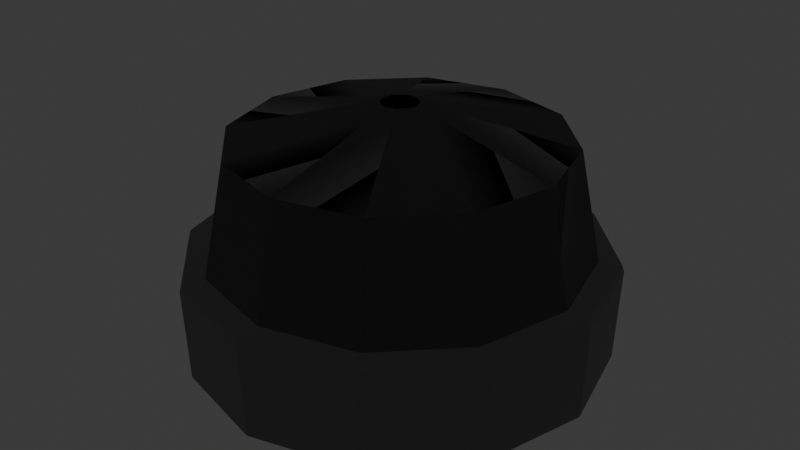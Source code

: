 # Source: Alarme_Problemas.blend  (saved by Blender 5.1.30; exported with 4.5.12 LTS)
import bpy
from mathutils import Matrix  # noqa: F401  (used for matrix-valued properties, if any)

bpy.ops.wm.read_factory_settings(use_empty=True)
scene = bpy.context.scene
scene.name = 'Scene'

# ---- collections
col_collection = bpy.data.collections.new('Collection'); scene.collection.children.link(col_collection)

# ---- materials (node trees are filled in below, after node groups)
mat_contorno = bpy.data.materials.new('Contorno')
mat_contorno.use_backface_culling = True
mat_contorno.use_backface_culling_shadow = True
mat_vermelho = bpy.data.materials.new('Vermelho')
mat_cinza_escuro = bpy.data.materials.new('Cinza Escuro')

# ---- material node trees
mat_contorno.use_nodes = True; mat_contorno.node_tree.nodes.clear()
_N = mat_contorno.node_tree.nodes; _L = mat_contorno.node_tree.links
n0 = _N.new('ShaderNodeBsdfPrincipled'); n0.name = 'Principled BSDF'; n0.location = (-200, 100)
n0.inputs[0].default_value = (0.0, 0.0, 0.0, 1.0)
n0.inputs[2].default_value = 1.0
n1 = _N.new('ShaderNodeOutputMaterial'); n1.name = 'Material Output'; n1.location = (200, 100)
_L.new(n0.outputs[0], n1.inputs[0])
n1.is_active_output = True
mat_vermelho.use_nodes = True; mat_vermelho.node_tree.nodes.clear()
_N = mat_vermelho.node_tree.nodes; _L = mat_vermelho.node_tree.links
n0 = _N.new('ShaderNodeBsdfPrincipled'); n0.name = 'Principled BSDF'; n0.location = (-200, 100)
n0.inputs[0].default_value = (0.8, 0.03836, 0.03581, 1.0)
n1 = _N.new('ShaderNodeOutputMaterial'); n1.name = 'Material Output'; n1.location = (200, 100)
_L.new(n0.outputs[0], n1.inputs[0])
n1.is_active_output = True
mat_cinza_escuro.use_nodes = True; mat_cinza_escuro.node_tree.nodes.clear()
_N = mat_cinza_escuro.node_tree.nodes; _L = mat_cinza_escuro.node_tree.links
n0 = _N.new('ShaderNodeBsdfPrincipled'); n0.name = 'Principled BSDF'; n0.location = (-200, 100)
n0.inputs[0].default_value = (0.04327, 0.04327, 0.04327, 1.0)
n1 = _N.new('ShaderNodeOutputMaterial'); n1.name = 'Material Output'; n1.location = (200, 100)
_L.new(n0.outputs[0], n1.inputs[0])
n1.is_active_output = True

# ---- world
world_world = bpy.data.worlds.new('World'); scene.world = world_world
world_world.use_nodes = True; world_world.node_tree.nodes.clear()
_N = world_world.node_tree.nodes; _L = world_world.node_tree.links
n0 = _N.new('ShaderNodeOutputWorld'); n0.name = 'World Output'; n0.location = (200, 100)
n1 = _N.new('ShaderNodeBackground'); n1.name = 'Background'; n1.location = (-200, 100)
n1.inputs[0].default_value = (0.05088, 0.05088, 0.05088, 1.0)
_L.new(n1.outputs[0], n0.inputs[0])
n0.is_active_output = True
world_world.color = (0.05088, 0.05088, 0.05088)
world_world.sun_shadow_jitter_overblur = 0.0

# ---- meshes
me_cylinder_001 = bpy.data.meshes.new('Cylinder.001')
me_cylinder_001.from_pydata([(0.0, 1.0, -1.0), (0.0, 1.0, 1.0), (0.5, 0.866, -1.0), (0.5, 0.866, 1.0), (0.866, 0.5, -1.0), (0.866, 0.5, 1.0), (1.0, 0.0, -1.0), (1.0, 0.0, 1.0), (0.866, -0.5, -1.0), (0.866, -0.5, 1.0), (0.5, -0.866, -1.0), (0.5, -0.866, 1.0), (0.0, -1.0, -1.0), (0.0, -1.0, 1.0), (-0.5, -0.866, -1.0), (-0.5, -0.866, 1.0), (-0.866, -0.5, -1.0), (-0.866, -0.5, 1.0), (-1.0, 0.0, -1.0), (-1.0, 0.0, 1.0), (-0.866, 0.5, -1.0), (-0.866, 0.5, 1.0), (-0.5, 0.866, -1.0), (-0.5, 0.866, 1.0), (0.5, 0.866, 1.113), (0.0, 1.0, 1.113), (0.866, 0.5, 1.113), (1.0, 0.0, 1.113), (0.866, -0.5, 1.113), (0.5, -0.866, 1.113), (0.0, -1.0, 1.113), (-0.5, -0.866, 1.113), (-0.866, -0.5, 1.113), (-1.0, 0.0, 1.113), (-0.866, 0.5, 1.113), (-0.5, 0.866, 1.113), (0.4405, 0.7629, 1.158), (1.009e-09, 0.881, 1.158), (0.7629, 0.4405, 1.158), (0.881, -1.135e-07, 1.158), (0.7629, -0.4405, 1.158), (0.4405, -0.7629, 1.158), (1.009e-09, -0.881, 1.158), (-0.4405, -0.7629, 1.158), (-0.7629, -0.4405, 1.158), (-0.881, -1.135e-07, 1.158), (-0.7629, 0.4405, 1.158), (-0.4405, 0.7629, 1.158)], [], [(0, 1, 3, 2), (2, 3, 5, 4), (4, 5, 7, 6), (6, 7, 9, 8), (8, 9, 11, 10), (10, 11, 13, 12), (12, 13, 15, 14), (14, 15, 17, 16), (16, 17, 19, 18), (18, 19, 21, 20), (9, 7, 27, 28), (20, 21, 23, 22), (22, 23, 1, 0), (0, 2, 4, 6, 8, 10, 12, 14, 16, 18, 20, 22), (27, 26, 38, 39), (1, 23, 35, 25), (3, 1, 25, 24), (7, 5, 26, 27), (23, 21, 34, 35), (5, 3, 24, 26), (21, 19, 33, 34), (19, 17, 32, 33), (17, 15, 31, 32), (15, 13, 30, 31), (13, 11, 29, 30), (11, 9, 28, 29), (34, 33, 45, 46), (31, 30, 42, 43), (28, 27, 39, 40), (35, 34, 46, 47), (24, 25, 37, 36), (32, 31, 43, 44), (29, 28, 40, 41), (25, 35, 47, 37), (26, 24, 36, 38), (33, 32, 44, 45), (30, 29, 41, 42)])
_uv = me_cylinder_001.uv_layers.new(name='UVMap')
_uv.uv.foreach_set('vector', [1.0, 0.5, 1.0, 1.0, 0.9167, 1.0, 0.9167, 0.5, 0.9167, 0.5, 0.9167, 1.0, 0.8333, 1.0, 0.8333, 0.5, 0.8333, 0.5, 0.8333, 1.0, 0.75, 1.0, 0.75, 0.5, 0.75, 0.5, 0.75, 1.0, 0.6667, 1.0, 0.6667, 0.5, 0.6667, 0.5, 0.6667, 1.0, 0.5833, 1.0, 0.5833, 0.5, 0.5833, 0.5, 0.5833, 1.0, 0.5, 1.0, 0.5, 0.5, 0.5, 0.5, 0.5, 1.0, 0.4167, 1.0, 0.4167, 0.5, 0.4167, 0.5, 0.4167, 1.0, 0.3333, 1.0, 0.3333, 0.5, 0.3333, 0.5, 0.3333, 1.0, 0.25, 1.0, 0.25, 0.5, 0.25, 0.5, 0.25, 1.0, 0.1667, 1.0, 0.1667, 0.5, 0.6667, 1.0, 0.75, 1.0, 0.75, 1.0, 0.6667, 1.0, 0.1667, 0.5, 0.1667, 1.0, 0.08333, 1.0, 0.08333, 0.5, 0.08333, 0.5, 0.08333, 1.0, 7.451e-08, 1.0, 7.451e-08, 0.5, 0.75, 0.49, 0.87, 0.4578, 0.9578, 0.37, 0.99, 0.25, 0.9578, 0.13, 0.87, 0.04215, 0.75, 0.01, 0.63, 0.04215, 0.5422, 0.13, 0.51, 0.25, 0.5422, 0.37, 0.63, 0.4578, 0.75, 1.0, 0.8333, 1.0, 0.8333, 1.0, 0.75, 1.0, 7.451e-08, 1.0, 0.08333, 1.0, 0.08333, 1.0, 7.451e-08, 1.0, 0.9167, 1.0, 1.0, 1.0, 1.0, 1.0, 0.9167, 1.0, 0.75, 1.0, 0.8333, 1.0, 0.8333, 1.0, 0.75, 1.0, 0.08333, 1.0, 0.1667, 1.0, 0.1667, 1.0, 0.08333, 1.0, 0.8333, 1.0, 0.9167, 1.0, 0.9167, 1.0, 0.8333, 1.0, 0.1667, 1.0, 0.25, 1.0, 0.25, 1.0, 0.1667, 1.0, 0.25, 1.0, 0.3333, 1.0, 0.3333, 1.0, 0.25, 1.0, 0.3333, 1.0, 0.4167, 1.0, 0.4167, 1.0, 0.3333, 1.0, 0.4167, 1.0, 0.5, 1.0, 0.5, 1.0, 0.4167, 1.0, 0.5, 1.0, 0.5833, 1.0, 0.5833, 1.0, 0.5, 1.0, 0.5833, 1.0, 0.6667, 1.0, 0.6667, 1.0, 0.5833, 1.0, 0.1667, 1.0, 0.25, 1.0, 0.25, 1.0, 0.1667, 1.0, 0.4167, 1.0, 0.5, 1.0, 0.5, 1.0, 0.4167, 1.0, 0.6667, 1.0, 0.75, 1.0, 0.75, 1.0, 0.6667, 1.0, 0.08333, 1.0, 0.1667, 1.0, 0.1667, 1.0, 0.08333, 1.0, 0.9167, 1.0, 1.0, 1.0, 1.0, 1.0, 0.9167, 1.0, 0.3333, 1.0, 0.4167, 1.0, 0.4167, 1.0, 0.3333, 1.0, 0.5833, 1.0, 0.6667, 1.0, 0.6667, 1.0, 0.5833, 1.0, 7.451e-08, 1.0, 0.08333, 1.0, 0.08333, 1.0, 7.451e-08, 1.0, 0.8333, 1.0, 0.9167, 1.0, 0.9167, 1.0, 0.8333, 1.0, 0.25, 1.0, 0.3333, 1.0, 0.3333, 1.0, 0.25, 1.0, 0.5, 1.0, 0.5833, 1.0, 0.5833, 1.0, 0.5, 1.0])
me_cylinder_001.materials.append(mat_contorno)
me_cylinder_001.materials.append(mat_contorno)
me_cylinder_001.update()
me_cylinder_002 = bpy.data.meshes.new('Cylinder.002')
me_cylinder_002.from_pydata([(0.4405, 0.7629, 1.158), (1.009e-09, 0.881, 1.158), (0.7629, 0.4405, 1.158), (0.881, -1.135e-07, 1.158), (0.7629, -0.4405, 1.158), (0.4405, -0.7629, 1.158), (1.009e-09, -0.881, 1.158), (-0.4405, -0.7629, 1.158), (-0.7629, -0.4405, 1.158), (-0.881, -1.135e-07, 1.158), (-0.7629, 0.4405, 1.158), (-0.4405, 0.7629, 1.158), (0.3846, 0.6662, 3.611), (-5.716e-09, 0.7692, 3.611), (0.6662, 0.3846, 3.611), (0.7692, -9.912e-08, 3.611), (0.6662, -0.3846, 3.611), (0.3846, -0.6662, 3.611), (-5.716e-09, -0.7692, 3.611), (-0.3846, -0.6662, 3.611), (-0.6662, -0.3846, 3.611), (-0.7692, -9.912e-08, 3.611), (-0.6662, 0.3846, 3.611), (-0.3846, 0.6662, 3.611), (0.0836, 0.1448, 4.239), (8.128e-09, 0.1672, 4.239), (0.1448, 0.08361, 4.239), (0.1672, 7.248e-07, 4.239), (0.1448, -0.0836, 4.239), (0.0836, -0.1448, 4.239), (8.128e-09, -0.1672, 4.239), (-0.0836, -0.1448, 4.239), (-0.1448, -0.0836, 4.239), (-0.1672, 7.248e-07, 4.239), (-0.1448, 0.08361, 4.239), (-0.0836, 0.1448, 4.239), (0.03066, 0.05311, 4.341), (3.95e-09, 0.06133, 4.341), (0.05311, 0.03066, 4.341), (0.06133, 8.697e-07, 4.341), (0.05311, -0.03066, 4.341), (0.03066, -0.05311, 4.341), (3.95e-09, -0.06133, 4.341), (-0.03066, -0.05311, 4.341), (-0.05311, -0.03066, 4.341), (-0.06133, 8.697e-07, 4.341), (-0.05311, 0.03066, 4.341), (-0.03066, 0.05311, 4.341)], [], [(3, 2, 14, 15), (18, 17, 29, 30), (10, 9, 21, 22), (7, 6, 18, 19), (4, 3, 15, 16), (11, 10, 22, 23), (0, 1, 13, 12), (8, 7, 19, 20), (5, 4, 16, 17), (1, 11, 23, 13), (2, 0, 12, 14), (9, 8, 20, 21), (6, 5, 17, 18), (24, 25, 37, 36), (15, 14, 26, 27), (22, 21, 33, 34), (19, 18, 30, 31), (16, 15, 27, 28), (23, 22, 34, 35), (12, 13, 25, 24), (20, 19, 31, 32), (17, 16, 28, 29), (13, 23, 35, 25), (14, 12, 24, 26), (21, 20, 32, 33), (36, 37, 47, 46, 45, 44, 43, 42, 41, 40, 39, 38), (32, 31, 43, 44), (29, 28, 40, 41), (25, 35, 47, 37), (26, 24, 36, 38), (33, 32, 44, 45), (30, 29, 41, 42), (27, 26, 38, 39), (34, 33, 45, 46), (31, 30, 42, 43), (28, 27, 39, 40), (35, 34, 46, 47)])
_uv = me_cylinder_002.uv_layers.new(name='UVMap')
_uv.uv.foreach_set('vector', [0.75, 1.0, 0.8333, 1.0, 0.8333, 1.0, 0.75, 1.0, 0.5, 1.0, 0.5833, 1.0, 0.5833, 1.0, 0.5, 1.0, 0.1667, 1.0, 0.25, 1.0, 0.25, 1.0, 0.1667, 1.0, 0.4167, 1.0, 0.5, 1.0, 0.5, 1.0, 0.4167, 1.0, 0.6667, 1.0, 0.75, 1.0, 0.75, 1.0, 0.6667, 1.0, 0.08333, 1.0, 0.1667, 1.0, 0.1667, 1.0, 0.08333, 1.0, 0.9167, 1.0, 1.0, 1.0, 1.0, 1.0, 0.9167, 1.0, 0.3333, 1.0, 0.4167, 1.0, 0.4167, 1.0, 0.3333, 1.0, 0.5833, 1.0, 0.6667, 1.0, 0.6667, 1.0, 0.5833, 1.0, 7.451e-08, 1.0, 0.08333, 1.0, 0.08333, 1.0, 7.451e-08, 1.0, 0.8333, 1.0, 0.9167, 1.0, 0.9167, 1.0, 0.8333, 1.0, 0.25, 1.0, 0.3333, 1.0, 0.3333, 1.0, 0.25, 1.0, 0.5, 1.0, 0.5833, 1.0, 0.5833, 1.0, 0.5, 1.0, 0.9167, 1.0, 1.0, 1.0, 1.0, 1.0, 0.9167, 1.0, 0.75, 1.0, 0.8333, 1.0, 0.8333, 1.0, 0.75, 1.0, 0.1667, 1.0, 0.25, 1.0, 0.25, 1.0, 0.1667, 1.0, 0.4167, 1.0, 0.5, 1.0, 0.5, 1.0, 0.4167, 1.0, 0.6667, 1.0, 0.75, 1.0, 0.75, 1.0, 0.6667, 1.0, 0.08333, 1.0, 0.1667, 1.0, 0.1667, 1.0, 0.08333, 1.0, 0.9167, 1.0, 1.0, 1.0, 1.0, 1.0, 0.9167, 1.0, 0.3333, 1.0, 0.4167, 1.0, 0.4167, 1.0, 0.3333, 1.0, 0.5833, 1.0, 0.6667, 1.0, 0.6667, 1.0, 0.5833, 1.0, 7.451e-08, 1.0, 0.08333, 1.0, 0.08333, 1.0, 7.451e-08, 1.0, 0.8333, 1.0, 0.9167, 1.0, 0.9167, 1.0, 0.8333, 1.0, 0.25, 1.0, 0.3333, 1.0, 0.3333, 1.0, 0.25, 1.0, 0.37, 0.4578, 0.25, 0.49, 0.13, 0.4578, 0.04215, 0.37, 0.01, 0.25, 0.04215, 0.13, 0.13, 0.04215, 0.25, 0.01, 0.37, 0.04215, 0.4578, 0.13, 0.49, 0.25, 0.4578, 0.37, 0.3333, 1.0, 0.4167, 1.0, 0.4167, 1.0, 0.3333, 1.0, 0.5833, 1.0, 0.6667, 1.0, 0.6667, 1.0, 0.5833, 1.0, 7.451e-08, 1.0, 0.08333, 1.0, 0.08333, 1.0, 7.451e-08, 1.0, 0.8333, 1.0, 0.9167, 1.0, 0.9167, 1.0, 0.8333, 1.0, 0.25, 1.0, 0.3333, 1.0, 0.3333, 1.0, 0.25, 1.0, 0.5, 1.0, 0.5833, 1.0, 0.5833, 1.0, 0.5, 1.0, 0.75, 1.0, 0.8333, 1.0, 0.8333, 1.0, 0.75, 1.0, 0.1667, 1.0, 0.25, 1.0, 0.25, 1.0, 0.1667, 1.0, 0.4167, 1.0, 0.5, 1.0, 0.5, 1.0, 0.4167, 1.0, 0.6667, 1.0, 0.75, 1.0, 0.75, 1.0, 0.6667, 1.0, 0.08333, 1.0, 0.1667, 1.0, 0.1667, 1.0, 0.08333, 1.0])
me_cylinder_002.materials.append(mat_vermelho)
me_cylinder_002.materials.append(mat_contorno)
me_cylinder_002.update()
me_cylinder_003 = bpy.data.meshes.new('Cylinder.003')
me_cylinder_003.from_pydata([(0.4405, 0.7629, 1.158), (1.009e-09, 0.881, 1.158), (0.7629, 0.4405, 1.158), (0.881, -1.135e-07, 1.158), (0.7629, -0.4405, 1.158), (0.4405, -0.7629, 1.158), (1.009e-09, -0.881, 1.158), (-0.4405, -0.7629, 1.158), (-0.7629, -0.4405, 1.158), (-0.881, -1.135e-07, 1.158), (-0.7629, 0.4405, 1.158), (-0.4405, 0.7629, 1.158), (0.3846, 0.6662, 3.611), (-5.716e-09, 0.7692, 3.611), (0.6662, 0.3846, 3.611), (0.7692, -9.912e-08, 3.611), (0.6662, -0.3846, 3.611), (0.3846, -0.6662, 3.611), (-5.716e-09, -0.7692, 3.611), (-0.3846, -0.6662, 3.611), (-0.6662, -0.3846, 3.611), (-0.7692, -9.912e-08, 3.611), (-0.6662, 0.3846, 3.611), (-0.3846, 0.6662, 3.611), (0.0836, 0.1448, 4.239), (8.128e-09, 0.1672, 4.239), (0.1448, 0.08361, 4.239), (0.1672, 7.248e-07, 4.239), (0.1448, -0.0836, 4.239), (0.0836, -0.1448, 4.239), (8.128e-09, -0.1672, 4.239), (-0.0836, -0.1448, 4.239), (-0.1448, -0.0836, 4.239), (-0.1672, 7.248e-07, 4.239), (-0.1448, 0.08361, 4.239), (-0.0836, 0.1448, 4.239), (0.03066, 0.05311, 4.341), (3.95e-09, 0.06133, 4.341), (0.05311, 0.03066, 4.341), (0.06133, 8.697e-07, 4.341), (0.05311, -0.03066, 4.341), (0.03066, -0.05311, 4.341), (3.95e-09, -0.06133, 4.341), (-0.03066, -0.05311, 4.341), (-0.05311, -0.03066, 4.341), (-0.06133, 8.697e-07, 4.341), (-0.05311, 0.03066, 4.341), (-0.03066, 0.05311, 4.341)], [], [(3, 2, 14, 15), (18, 17, 29, 30), (10, 9, 21, 22), (7, 6, 18, 19), (4, 3, 15, 16), (11, 10, 22, 23), (0, 1, 13, 12), (8, 7, 19, 20), (5, 4, 16, 17), (1, 11, 23, 13), (2, 0, 12, 14), (9, 8, 20, 21), (6, 5, 17, 18), (24, 25, 37, 36), (15, 14, 26, 27), (22, 21, 33, 34), (19, 18, 30, 31), (16, 15, 27, 28), (23, 22, 34, 35), (12, 13, 25, 24), (20, 19, 31, 32), (17, 16, 28, 29), (13, 23, 35, 25), (14, 12, 24, 26), (21, 20, 32, 33), (36, 37, 47, 46, 45, 44, 43, 42, 41, 40, 39, 38), (32, 31, 43, 44), (29, 28, 40, 41), (25, 35, 47, 37), (26, 24, 36, 38), (33, 32, 44, 45), (30, 29, 41, 42), (27, 26, 38, 39), (34, 33, 45, 46), (31, 30, 42, 43), (28, 27, 39, 40), (35, 34, 46, 47)])
_uv = me_cylinder_003.uv_layers.new(name='UVMap')
_uv.uv.foreach_set('vector', [0.75, 1.0, 0.8333, 1.0, 0.8333, 1.0, 0.75, 1.0, 0.5, 1.0, 0.5833, 1.0, 0.5833, 1.0, 0.5, 1.0, 0.1667, 1.0, 0.25, 1.0, 0.25, 1.0, 0.1667, 1.0, 0.4167, 1.0, 0.5, 1.0, 0.5, 1.0, 0.4167, 1.0, 0.6667, 1.0, 0.75, 1.0, 0.75, 1.0, 0.6667, 1.0, 0.08333, 1.0, 0.1667, 1.0, 0.1667, 1.0, 0.08333, 1.0, 0.9167, 1.0, 1.0, 1.0, 1.0, 1.0, 0.9167, 1.0, 0.3333, 1.0, 0.4167, 1.0, 0.4167, 1.0, 0.3333, 1.0, 0.5833, 1.0, 0.6667, 1.0, 0.6667, 1.0, 0.5833, 1.0, 7.451e-08, 1.0, 0.08333, 1.0, 0.08333, 1.0, 7.451e-08, 1.0, 0.8333, 1.0, 0.9167, 1.0, 0.9167, 1.0, 0.8333, 1.0, 0.25, 1.0, 0.3333, 1.0, 0.3333, 1.0, 0.25, 1.0, 0.5, 1.0, 0.5833, 1.0, 0.5833, 1.0, 0.5, 1.0, 0.9167, 1.0, 1.0, 1.0, 1.0, 1.0, 0.9167, 1.0, 0.75, 1.0, 0.8333, 1.0, 0.8333, 1.0, 0.75, 1.0, 0.1667, 1.0, 0.25, 1.0, 0.25, 1.0, 0.1667, 1.0, 0.4167, 1.0, 0.5, 1.0, 0.5, 1.0, 0.4167, 1.0, 0.6667, 1.0, 0.75, 1.0, 0.75, 1.0, 0.6667, 1.0, 0.08333, 1.0, 0.1667, 1.0, 0.1667, 1.0, 0.08333, 1.0, 0.9167, 1.0, 1.0, 1.0, 1.0, 1.0, 0.9167, 1.0, 0.3333, 1.0, 0.4167, 1.0, 0.4167, 1.0, 0.3333, 1.0, 0.5833, 1.0, 0.6667, 1.0, 0.6667, 1.0, 0.5833, 1.0, 7.451e-08, 1.0, 0.08333, 1.0, 0.08333, 1.0, 7.451e-08, 1.0, 0.8333, 1.0, 0.9167, 1.0, 0.9167, 1.0, 0.8333, 1.0, 0.25, 1.0, 0.3333, 1.0, 0.3333, 1.0, 0.25, 1.0, 0.37, 0.4578, 0.25, 0.49, 0.13, 0.4578, 0.04215, 0.37, 0.01, 0.25, 0.04215, 0.13, 0.13, 0.04215, 0.25, 0.01, 0.37, 0.04215, 0.4578, 0.13, 0.49, 0.25, 0.4578, 0.37, 0.3333, 1.0, 0.4167, 1.0, 0.4167, 1.0, 0.3333, 1.0, 0.5833, 1.0, 0.6667, 1.0, 0.6667, 1.0, 0.5833, 1.0, 7.451e-08, 1.0, 0.08333, 1.0, 0.08333, 1.0, 7.451e-08, 1.0, 0.8333, 1.0, 0.9167, 1.0, 0.9167, 1.0, 0.8333, 1.0, 0.25, 1.0, 0.3333, 1.0, 0.3333, 1.0, 0.25, 1.0, 0.5, 1.0, 0.5833, 1.0, 0.5833, 1.0, 0.5, 1.0, 0.75, 1.0, 0.8333, 1.0, 0.8333, 1.0, 0.75, 1.0, 0.1667, 1.0, 0.25, 1.0, 0.25, 1.0, 0.1667, 1.0, 0.4167, 1.0, 0.5, 1.0, 0.5, 1.0, 0.4167, 1.0, 0.6667, 1.0, 0.75, 1.0, 0.75, 1.0, 0.6667, 1.0, 0.08333, 1.0, 0.1667, 1.0, 0.1667, 1.0, 0.08333, 1.0])
me_cylinder_003.materials.append(mat_cinza_escuro)
me_cylinder_003.materials.append(mat_contorno)
me_cylinder_003.update()

# ---- objects
ob_sirene_base = bpy.data.objects.new('Sirene Base', me_cylinder_001)
ob_sirene_topo_ligada = bpy.data.objects.new('Sirene Topo Ligada', me_cylinder_002)
ob_desligada = bpy.data.objects.new('Desligada', me_cylinder_003)

# ---- transforms, parenting, visibility, modifiers, constraints
ob_sirene_base.location = (0.0, 1.29, 5.557)
ob_sirene_base.scale = (0.4511, 0.4511, 0.1039)
_m = ob_sirene_base.modifiers.new('Solidify', 'SOLIDIFY')
_m.thickness = -0.07
_m.material_offset = 1
_m.material_offset_rim = 1
_m.use_flip_normals = True
ob_sirene_topo_ligada.location = (0.0, 1.29, 5.557)
ob_sirene_topo_ligada.scale = (0.4511, 0.4511, 0.1039)
_m = ob_sirene_topo_ligada.modifiers.new('Solidify', 'SOLIDIFY')
_m.thickness = -0.07
_m.material_offset = 1
_m.material_offset_rim = 1
_m.use_flip_normals = True
ob_desligada.location = (0.0, 1.29, 5.557)
ob_desligada.scale = (0.4511, 0.4511, 0.1039)
_m = ob_desligada.modifiers.new('Solidify', 'SOLIDIFY')
_m.thickness = -0.07
_m.material_offset = 1
_m.material_offset_rim = 1
_m.use_flip_normals = True

# ---- collection membership
col_collection.objects.link(ob_sirene_base)
col_collection.objects.link(ob_sirene_topo_ligada)
col_collection.objects.link(ob_desligada)

# ---- scene / render settings (as saved in the file)
scene.frame_start = 1; scene.frame_end = 250; scene.frame_set(1)
scene.render.engine = 'BLENDER_EEVEE_NEXT'
scene.render.bake_bias = 0.0
scene.render.bake_samples = 0
scene.cycles.sampling_pattern = 'TABULATED_SOBOL'
scene.eevee.use_volume_custom_range = False
bpy.context.view_layer.update()

# ---- added for rendering (the .blend has no active camera and no usable light): camera, sun
cam_auto = bpy.data.cameras.new('AutoCamera')
cam_auto.lens = 50.0
cam_auto.sensor_width = 36.0
cam_auto.clip_end = 1000.0
ob_auto_camera = bpy.data.objects.new('AutoCamera', cam_auto)
scene.collection.objects.link(ob_auto_camera)
ob_auto_camera.location = (1.36746, -0.351032, 6.82497)
ob_auto_camera.rotation_euler = (1.09748, -7.21219e-08, 0.694738)
scene.camera = ob_auto_camera
light_auto_sun = bpy.data.lights.new('AutoSun', 'SUN')
light_auto_sun.energy = 3.0
light_auto_sun.angle = 0.0523599
ob_auto_sun = bpy.data.objects.new('AutoSun', light_auto_sun)
scene.collection.objects.link(ob_auto_sun)
ob_auto_sun.rotation_euler = (0.872665, 0.174533, 0.523599)
bpy.context.view_layer.update()
